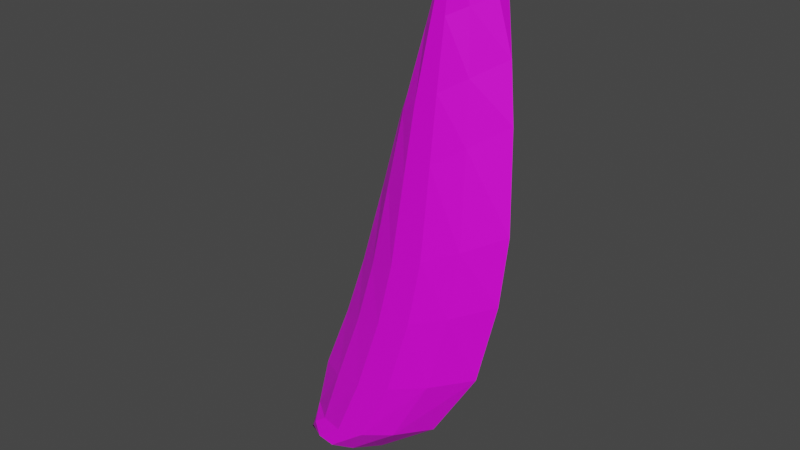 # Source: Banana.blend  (saved by Blender 3.6.11; exported with 4.5.12 LTS)
import bpy
from mathutils import Matrix  # noqa: F401  (used for matrix-valued properties, if any)

bpy.ops.wm.read_factory_settings(use_empty=True)
scene = bpy.context.scene
scene.name = 'Scene'

# ---- collections
col_collection = bpy.data.collections.new('Collection'); scene.collection.children.link(col_collection)

# ---- images (referenced by path relative to the original .blend; pixels are not part of the script)
import os
ASSET_DIR = os.environ.get("B2B_ASSET_DIR", "")  # directory of the original .blend (textures are referenced by path, not embedded)
HERE = os.path.dirname(os.path.abspath(__file__))  # packed textures are extracted next to this script under _unpacked/

def load_image(name, relpath, width, height, colorspace="sRGB"):
    """Load a texture the original file referenced (path relative to the .blend, or extracted next to this script)."""
    p = next((c for c in (os.path.join(HERE, relpath), os.path.join(ASSET_DIR, relpath)) if relpath and os.path.exists(c)), "")
    if p:
        img = bpy.data.images.load(p, check_existing=True)
        img.name = name
    else:  # same state as the original file: an image datablock whose file is absent (Cycles renders it pink)
        img = bpy.data.images.new(name, width, height)
        img.source = "FILE"
        img.filepath = "//" + (relpath or name)
    img.colorspace_settings.name = colorspace
    return img
img_baked = load_image('baked', 'bananaskin.png', 1024, 1024, 'sRGB')

# ---- materials (node trees are filled in below, after node groups)
mat_bananadark = bpy.data.materials.new('BananaDark')
mat_bananaskin = bpy.data.materials.new('BananaSkin')

# ---- material node trees
mat_bananadark.use_nodes = True; mat_bananadark.node_tree.nodes.clear()
_N = mat_bananadark.node_tree.nodes; _L = mat_bananadark.node_tree.links
n0 = _N.new('ShaderNodeBsdfPrincipled'); n0.name = 'Principled BSDF'; n0.location = (10, 300)
n0.distribution = 'GGX'
n0.subsurface_method = 'RANDOM_WALK_SKIN'
n0.inputs[0].default_value = (0.0, 0.0, 0.0, 1.0)
n0.inputs[3].default_value = 1.45
n0.inputs[27].default_value = (0.0, 0.0, 0.0, 1.0)
n0.inputs[28].default_value = 1.0
n1 = _N.new('ShaderNodeOutputMaterial'); n1.name = 'Material Output'; n1.location = (300, 300)
_L.new(n0.outputs[0], n1.inputs[0])
n1.is_active_output = True
mat_bananaskin.use_nodes = True; mat_bananaskin.node_tree.nodes.clear()
_N = mat_bananaskin.node_tree.nodes; _L = mat_bananaskin.node_tree.links
n0 = _N.new('ShaderNodeRGB'); n0.name = 'RGB'; n0.location = (-855, 343)
n0.outputs[0].default_value = (0.7974, 0.9114, 0.0, 1.0)
n1 = _N.new('ShaderNodeTexNoise'); n1.name = 'Noise Texture'; n1.location = (-875, 118)
n1.inputs[2].default_value = 6.0
n1.inputs[3].default_value = 2.7
n1.inputs[4].default_value = 1.0
n2 = _N.new('ShaderNodeRGBCurve'); n2.name = 'RGB Curves'; n2.location = (-302, 277)
_c = n2.mapping.curves[3]
while len(_c.points) > 2: _c.points.remove(_c.points[-1])
_c.points[0].location = (0.0, 0.0); _c.points[0].handle_type = 'AUTO'
_c.points[1].location = (0.14545, 0.58125); _c.points[1].handle_type = 'AUTO'
_p = _c.points.new(0.43182, 0.78125); _p.handle_type = 'AUTO'
_p = _c.points.new(0.81818, 0.46875); _p.handle_type = 'VECTOR'
_p = _c.points.new(1.0, 1.0); _p.handle_type = 'AUTO'
n2.mapping.update()
n3 = _N.new('ShaderNodeMix'); n3.name = 'Mix'; n3.location = (-505, 272)
n3.data_type = 'RGBA'
n3.blend_type = 'VALUE'
n3.clamp_factor = False
n3.inputs[0].default_value = 0.8083
n4 = _N.new('ShaderNodeVectorMath'); n4.name = 'Vector Math'; n4.location = (-707, 122)
n4.operation = 'MULTIPLY'
n4.inputs[1].default_value = (1.0, 1.0, 1.0)
n5 = _N.new('ShaderNodeBsdfPrincipled'); n5.name = 'Principled BSDF'; n5.location = (171, 282)
n5.distribution = 'GGX'
n5.subsurface_method = 'RANDOM_WALK_SKIN'
n5.inputs[3].default_value = 1.45
n5.inputs[27].default_value = (0.0, 0.0, 0.0, 1.0)
n5.inputs[28].default_value = 1.0
n6 = _N.new('ShaderNodeOutputMaterial'); n6.name = 'Material Output'; n6.location = (477, 296)
n7 = _N.new('ShaderNodeTexImage'); n7.name = 'Image Texture'; n7.location = (-229, -93)
n7.image = img_baked
_L.new(n5.outputs[0], n6.inputs[0])
_L.new(n0.outputs[0], n3.inputs[6])
_L.new(n1.outputs[1], n4.inputs[0])
_L.new(n4.outputs[0], n3.inputs[7])
_L.new(n3.outputs[2], n2.inputs[1])
_L.new(n7.outputs[0], n5.inputs[0])
n6.is_active_output = True

# ---- world
world_world = bpy.data.worlds.new('World'); scene.world = world_world
world_world.use_nodes = True; world_world.node_tree.nodes.clear()
_N = world_world.node_tree.nodes; _L = world_world.node_tree.links
n0 = _N.new('ShaderNodeOutputWorld'); n0.name = 'World Output'; n0.location = (300, 300)
n1 = _N.new('ShaderNodeBackground'); n1.name = 'Background'; n1.location = (10, 300)
n1.inputs[0].default_value = (0.05088, 0.05088, 0.05088, 1.0)
_L.new(n1.outputs[0], n0.inputs[0])
n0.is_active_output = True
world_world.color = (0.05088, 0.05088, 0.05088)
world_world.use_sun_shadow = False
world_world.sun_shadow_jitter_overblur = 0.0

# ---- meshes
me_sphere = bpy.data.meshes.new('Sphere')
me_sphere.from_pydata([(-0.09462, -0.01182, -0.3796), (0.0466, -2.339e-09, 0.392), (0.05227, -0.01973, 0.4188), (0.08162, -0.01973, 0.4124), (0.08233, -0.009744, 0.378), (0.08999, -0.009744, 0.3473), (0.09935, -2.339e-09, 0.2758), (0.1036, -2.339e-09, 0.1979), (0.1053, -2.339e-09, 0.05745), (0.09765, -2.339e-09, -0.04342), (0.07808, -2.339e-09, -0.1647), (0.03299, -2.339e-09, -0.2758), (-0.02996, -2.339e-09, -0.3512), (-0.1184, -2.339e-09, -0.3639), (-0.1116, -2.339e-09, -0.3307), (-0.09802, -2.339e-09, -0.249), (-0.06995, -2.339e-09, -0.1443), (-0.04953, -2.339e-09, -0.05492), (-0.02571, -2.339e-09, 0.06639), (-0.005292, -2.339e-09, 0.1762), (0.02448, -2.339e-09, 0.295), (0.0563, -0.03764, 0.4211), (0.06377, -0.03764, 0.4212), (0.07092, -0.03764, 0.42), (0.07773, -0.03764, 0.4173), (-0.1, -0.01182, -0.3778), (-0.1054, -0.01182, -0.3757), (-0.1101, -0.01182, -0.3726), (-0.1143, -0.01182, -0.3683), (0.05375, -0.0351, 0.3892), (0.0609, -0.05247, 0.3864), (0.06804, -0.05247, 0.3836), (0.07519, -0.0351, 0.3808), (0.03759, -0.0351, 0.3054), (0.05069, -0.05247, 0.3159), (0.06379, -0.05247, 0.3264), (0.07689, -0.0351, 0.3368), (0.01564, -0.0351, 0.1961), (0.03656, -0.05247, 0.216), (0.05749, -0.05247, 0.236), (0.07842, -0.0351, 0.2559), (0.0001529, -0.0351, 0.09269), (0.02602, -0.05247, 0.119), (0.05188, -0.05247, 0.1453), (0.07774, -0.0351, 0.1716), (-0.01856, -0.0351, -0.03244), (0.0124, -0.05247, -0.009969), (0.04337, -0.05247, 0.0125), (0.07434, -0.0351, 0.03498), (-0.03643, -0.0351, -0.1241), (-0.00291, -0.05247, -0.1039), (0.03061, -0.05247, -0.08377), (0.06413, -0.0351, -0.0636), (-0.0628, -0.0351, -0.2321), (-0.02758, -0.05247, -0.2153), (0.007639, -0.05247, -0.1984), (0.04286, -0.0351, -0.1816), (-0.08271, -0.0351, -0.3197), (-0.05378, -0.05247, -0.3088), (-0.02486, -0.05247, -0.2978), (0.004066, -0.0351, -0.2868), (-0.0953, -0.0351, -0.3348), (-0.07897, -0.05247, -0.3389), (-0.06263, -0.05247, -0.343), (-0.0463, -0.0351, -0.3471), (-0.09462, -2.339e-09, -0.3796), (0.04831, -2.339e-09, 0.4188), (0.08843, -2.339e-09, 0.4124), (0.0563, -2.339e-09, 0.4211), (0.06377, -2.339e-09, 0.4212), (0.07092, -2.339e-09, 0.42), (0.07773, -2.339e-09, 0.4173), (0.08814, -2.339e-09, 0.378), (0.08999, -2.339e-09, 0.3473), (-0.09462, 0.01182, -0.3796), (0.05227, 0.01973, 0.4188), (0.08162, 0.01973, 0.4124), (0.08233, 0.009744, 0.378), (0.08999, 0.009744, 0.3473), (0.0563, 0.03764, 0.4211), (0.06377, 0.03764, 0.4212), (0.07092, 0.03764, 0.42), (0.07773, 0.03764, 0.4173), (-0.1, 0.01182, -0.3778), (-0.1054, 0.01182, -0.3757), (-0.1101, 0.01182, -0.3726), (-0.1143, 0.01182, -0.3683), (0.05375, 0.0351, 0.3892), (0.0609, 0.05247, 0.3864), (0.06804, 0.05247, 0.3836), (0.07519, 0.0351, 0.3808), (0.03759, 0.0351, 0.3054), (0.05069, 0.05247, 0.3159), (0.06379, 0.05247, 0.3264), (0.07689, 0.0351, 0.3368), (0.01564, 0.0351, 0.1961), (0.03656, 0.05247, 0.216), (0.05749, 0.05247, 0.236), (0.07842, 0.0351, 0.2559), (0.0001529, 0.0351, 0.09269), (0.02602, 0.05247, 0.119), (0.05188, 0.05247, 0.1453), (0.07774, 0.0351, 0.1716), (-0.01856, 0.0351, -0.03244), (0.0124, 0.05247, -0.009969), (0.04337, 0.05247, 0.0125), (0.07434, 0.0351, 0.03498), (-0.03643, 0.0351, -0.1241), (-0.00291, 0.05247, -0.1039), (0.03061, 0.05247, -0.08377), (0.06413, 0.0351, -0.0636), (-0.0628, 0.0351, -0.2321), (-0.02758, 0.05247, -0.2153), (0.007639, 0.05247, -0.1984), (0.04286, 0.0351, -0.1816), (-0.08271, 0.0351, -0.3197), (-0.05378, 0.05247, -0.3088), (-0.02486, 0.05247, -0.2978), (0.004066, 0.0351, -0.2868), (-0.0953, 0.0351, -0.3348), (-0.07897, 0.05247, -0.3389), (-0.06263, 0.05247, -0.343), (-0.0463, 0.0351, -0.3471), (-0.1151, -0.01182, -0.371), (-0.1192, -2.339e-09, -0.3665), (-0.09537, -0.01182, -0.3822), (-0.1008, -0.01182, -0.3804), (-0.1061, -0.01182, -0.3784), (-0.1109, -0.01182, -0.3752), (-0.09537, -2.339e-09, -0.3822), (-0.1008, -2.339e-09, -0.3804), (-0.1061, -2.339e-09, -0.3784), (-0.1109, -2.339e-09, -0.3752), (-0.1151, -2.339e-09, -0.371), (-0.1151, 0.01182, -0.371), (-0.09537, 0.01182, -0.3822), (-0.1008, 0.01182, -0.3804), (-0.1061, 0.01182, -0.3784), (-0.1109, 0.01182, -0.3752)], [], [(29, 1, 2), (33, 29, 1, 20), (37, 33, 20, 19), (41, 37, 19, 18), (45, 41, 18, 17), (49, 45, 17, 16), (53, 49, 16, 15), (60, 11, 10, 56), (60, 64, 12, 11), (25, 0, 12, 64), (13, 28, 61, 14), (28, 27, 62, 61), (27, 26, 63, 62), (26, 25, 64, 63), (14, 61, 57), (57, 61, 62, 58), (58, 62, 63, 59), (59, 63, 64, 60), (14, 57, 53, 15), (57, 58, 54, 53), (58, 59, 55, 54), (59, 60, 56, 55), (10, 9, 52, 56), (56, 52, 51, 55), (55, 51, 50, 54), (54, 50, 49, 53), (9, 8, 48, 52), (52, 48, 47, 51), (51, 47, 46, 50), (50, 46, 45, 49), (8, 7, 44, 48), (48, 44, 43, 47), (47, 43, 42, 46), (46, 42, 41, 45), (7, 6, 40, 44), (44, 40, 39, 43), (43, 39, 38, 42), (42, 38, 37, 41), (6, 5, 36, 40), (40, 36, 35, 39), (39, 35, 34, 38), (38, 34, 33, 37), (5, 4, 32, 36), (36, 32, 31, 35), (35, 31, 30, 34), (34, 30, 29, 33), (32, 24, 3), (32, 31, 23, 24), (31, 30, 22, 23), (30, 29, 21, 22), (86, 13, 124, 134), (85, 86, 134, 138), (65, 74, 135, 129), (25, 0, 125, 126), (0, 65, 12), (0, 65, 129, 125), (23, 22, 69, 70), (21, 2, 66, 68), (24, 23, 70, 71), (3, 24, 71, 67), (22, 21, 68, 69), (5, 73, 72, 4), (4, 3, 67, 72), (5, 6, 73), (2, 1, 66), (21, 29, 2), (4, 32, 3), (87, 75, 1), (91, 20, 1, 87), (95, 19, 20, 91), (99, 18, 19, 95), (103, 17, 18, 99), (107, 16, 17, 103), (111, 15, 16, 107), (118, 114, 10, 11), (118, 11, 12, 122), (83, 122, 12, 74), (13, 14, 119, 86), (86, 119, 120, 85), (85, 120, 121, 84), (84, 121, 122, 83), (14, 115, 119), (115, 116, 120, 119), (116, 117, 121, 120), (117, 118, 122, 121), (14, 15, 111, 115), (115, 111, 112, 116), (116, 112, 113, 117), (117, 113, 114, 118), (10, 114, 110, 9), (114, 113, 109, 110), (113, 112, 108, 109), (112, 111, 107, 108), (9, 110, 106, 8), (110, 109, 105, 106), (109, 108, 104, 105), (108, 107, 103, 104), (8, 106, 102, 7), (106, 105, 101, 102), (105, 104, 100, 101), (104, 103, 99, 100), (7, 102, 98, 6), (102, 101, 97, 98), (101, 100, 96, 97), (100, 99, 95, 96), (6, 98, 94, 78), (98, 97, 93, 94), (97, 96, 92, 93), (96, 95, 91, 92), (78, 94, 90, 77), (94, 93, 89, 90), (93, 92, 88, 89), (92, 91, 87, 88), (90, 76, 82), (90, 82, 81, 89), (89, 81, 80, 88), (88, 80, 79, 87), (28, 27, 128, 123), (84, 85, 138, 137), (27, 26, 127, 128), (13, 28, 123, 124), (74, 12, 65), (83, 84, 137, 136), (81, 70, 69, 80), (79, 68, 66, 75), (82, 71, 70, 81), (76, 67, 71, 82), (80, 69, 68, 79), (78, 77, 72, 73), (77, 72, 67, 76), (78, 73, 6), (75, 66, 1), (79, 75, 87), (77, 76, 90), (126, 125, 129, 130), (123, 128, 132, 133), (127, 126, 130, 131), (128, 127, 131, 132), (123, 133, 124), (136, 130, 129, 135), (134, 133, 132, 138), (137, 131, 130, 136), (138, 132, 131, 137), (134, 124, 133), (74, 83, 136, 135), (26, 25, 126, 127)])
me_sphere.polygons.foreach_set('material_index', [0, 1, 1, 1, 1, 1, 1, 1, 1, 1, 1, 1, 1, 1, 1, 1, 1, 1, 1, 1, 1, 1, 1, 1, 1, 1, 1, 1, 1, 1, 1, 1, 1, 1, 1, 1, 1, 1, 1, 1, 1, 1, 1, 1, 1, 1, 0, 0, 0, 0, 0, 0, 0, 0, 1, 0, 0, 0, 0, 0, 0, 1, 0, 1, 0, 0, 0, 0, 1, 1, 1, 1, 1, 1, 1, 1, 1, 1, 1, 1, 1, 1, 1, 1, 1, 1, 1, 1, 1, 1, 1, 1, 1, 1, 1, 1, 1, 1, 1, 1, 1, 1, 1, 1, 1, 1, 1, 1, 1, 1, 1, 1, 1, 0, 0, 0, 0, 0, 0, 0, 0, 1, 0, 0, 0, 0, 0, 0, 1, 0, 1, 0, 0, 0, 0, 0, 0, 0, 0, 0, 0, 0, 0, 0, 0, 0])
_uv = me_sphere.uv_layers.new(name='UVMap')
_uv.uv.foreach_set('vector', [0.3455, 0.6739, 0.3463, 0.6675, 0.354, 0.669, 0.5099, 0.8878, 0.5342, 0.9964, 0.5939, 1.0, 0.5939, 0.8742, 0.4375, 0.7461, 0.5099, 0.8878, 0.5939, 0.8742, 0.1879, 0.7203, 0.355, 0.6121, 0.4375, 0.7461, 0.1879, 0.7203, 0.1879, 0.578, 0.2841, 0.4499, 0.355, 0.6121, 0.1879, 0.578, 0.1879, 0.4208, 0.252, 0.3311, 0.2841, 0.4499, 0.1879, 0.4208, 0.1879, 0.305, 0.2298, 0.1911, 0.252, 0.3311, 0.1879, 0.305, 0.1879, 0.1693, 0.3758, 0.1203, 0.5939, 0.1345, 0.5939, 0.2785, 0.5196, 0.2566, 0.3758, 0.1203, 0.2415, 0.04217, 0.1879, 0.03688, 0.5939, 0.1345, 0.1974, 0.002399, 0.1979, 3.49e-08, 0.1879, 0.03688, 0.2415, 0.04217, 0.1879, 0.02033, 0.1963, 0.01459, 0.217, 0.05806, 0.1879, 0.06335, 0.1963, 0.01459, 0.1966, 0.009073, 0.2379, 0.05276, 0.217, 0.05806, 0.1966, 0.009073, 0.1969, 0.005007, 0.2482, 0.04747, 0.2379, 0.05276, 0.1969, 0.005007, 0.1974, 0.002399, 0.2415, 0.04217, 0.2482, 0.04747, 0.1879, 0.06335, 0.217, 0.05806, 0.2209, 0.07758, 0.2209, 0.07758, 0.217, 0.05806, 0.2379, 0.05276, 0.2555, 0.09182, 0.2555, 0.09182, 0.2379, 0.05276, 0.2482, 0.04747, 0.2958, 0.106, 0.2958, 0.106, 0.2482, 0.04747, 0.2415, 0.04217, 0.3758, 0.1203, 0.1879, 0.06335, 0.2209, 0.07758, 0.2298, 0.1911, 0.1879, 0.1693, 0.2209, 0.07758, 0.2555, 0.09182, 0.2904, 0.213, 0.2298, 0.1911, 0.2555, 0.09182, 0.2958, 0.106, 0.394, 0.2348, 0.2904, 0.213, 0.2958, 0.106, 0.3758, 0.1203, 0.5196, 0.2566, 0.394, 0.2348, 0.5939, 0.2785, 0.5939, 0.4357, 0.5439, 0.4095, 0.5196, 0.2566, 0.5196, 0.2566, 0.5439, 0.4095, 0.4682, 0.3834, 0.394, 0.2348, 0.394, 0.2348, 0.4682, 0.3834, 0.3558, 0.3573, 0.2904, 0.213, 0.2904, 0.213, 0.3558, 0.3573, 0.252, 0.3311, 0.2298, 0.1911, 0.5939, 0.4357, 0.5939, 0.5664, 0.5508, 0.5373, 0.5439, 0.4095, 0.5439, 0.4095, 0.5508, 0.5373, 0.4953, 0.5082, 0.4682, 0.3834, 0.4682, 0.3834, 0.4953, 0.5082, 0.4114, 0.4791, 0.3558, 0.3573, 0.3558, 0.3573, 0.4114, 0.4791, 0.2841, 0.4499, 0.252, 0.3311, 0.5939, 0.5664, 0.5939, 0.7485, 0.5528, 0.7144, 0.5508, 0.5373, 0.5508, 0.5373, 0.5528, 0.7144, 0.5087, 0.6803, 0.4953, 0.5082, 0.4953, 0.5082, 0.5087, 0.6803, 0.4558, 0.6462, 0.4114, 0.4791, 0.4114, 0.4791, 0.4558, 0.6462, 0.355, 0.6121, 0.2841, 0.4499, 0.5939, 0.7485, 0.5939, 0.8494, 0.5531, 0.8236, 0.5528, 0.7144, 0.5528, 0.7144, 0.5531, 0.8236, 0.5159, 0.7978, 0.5087, 0.6803, 0.5087, 0.6803, 0.5159, 0.7978, 0.482, 0.772, 0.4558, 0.6462, 0.4558, 0.6462, 0.482, 0.772, 0.4375, 0.7461, 0.355, 0.6121, 0.5939, 0.8494, 0.5839, 0.9421, 0.5523, 0.9285, 0.5531, 0.8236, 0.5531, 0.8236, 0.5523, 0.9285, 0.5228, 0.9149, 0.5159, 0.7978, 0.5159, 0.7978, 0.5228, 0.9149, 0.507, 0.9014, 0.482, 0.772, 0.482, 0.772, 0.507, 0.9014, 0.5099, 0.8878, 0.4375, 0.7461, 0.5839, 0.9421, 0.5829, 0.9818, 0.5513, 0.9854, 0.5523, 0.9285, 0.5523, 0.9285, 0.5513, 0.9854, 0.5269, 0.9891, 0.5228, 0.9149, 0.5228, 0.9149, 0.5269, 0.9891, 0.5198, 0.9927, 0.507, 0.9014, 0.507, 0.9014, 0.5198, 0.9927, 0.5342, 0.9964, 0.5099, 0.8878, 0.3431, 0.6928, 0.3525, 0.6943, 0.3521, 0.7006, 0.3431, 0.6928, 0.3439, 0.6865, 0.3529, 0.688, 0.3525, 0.6943, 0.3439, 0.6865, 0.3447, 0.6802, 0.3532, 0.6817, 0.3529, 0.688, 0.3447, 0.6802, 0.3455, 0.6739, 0.3536, 0.6754, 0.3532, 0.6817, 0.1286, 0.5259, 0.1295, 0.5217, 0.1295, 0.5217, 0.1286, 0.5259, 0.1277, 0.5301, 0.1286, 0.5259, 0.1286, 0.5259, 0.1277, 0.5301, 0.125, 0.5427, 0.125, 0.5427, 0.125, 0.5427, 0.125, 0.5427, 0.1259, 0.5385, 0.125, 0.5427, 0.125, 0.5427, 0.1259, 0.5385, 0.1979, 3.49e-08, 0.1879, 3.49e-08, 0.1879, 0.03688, 0.125, 0.5427, 0.125, 0.5427, 0.125, 0.5427, 0.125, 0.5427, 0.3529, 0.688, 0.3532, 0.6817, 0.3532, 0.6817, 0.3529, 0.688, 0.3536, 0.6754, 0.354, 0.669, 0.354, 0.669, 0.3536, 0.6754, 0.3525, 0.6943, 0.3529, 0.688, 0.3529, 0.688, 0.3525, 0.6943, 0.3521, 0.7006, 0.3525, 0.6943, 0.3525, 0.6943, 0.3521, 0.7006, 0.3532, 0.6817, 0.3536, 0.6754, 0.3536, 0.6754, 0.3532, 0.6817, 0.5839, 0.9421, 0.5939, 0.9421, 0.5939, 0.9818, 0.5829, 0.9818, 0.3422, 0.6991, 0.3521, 0.7006, 0.3521, 0.7006, 0.3422, 0.6991, 0.5839, 0.9421, 0.5939, 0.8494, 0.5939, 0.9421, 0.354, 0.669, 0.3463, 0.6675, 0.354, 0.669, 0.3536, 0.6754, 0.3455, 0.6739, 0.354, 0.669, 0.3422, 0.6991, 0.3431, 0.6928, 0.3521, 0.7006, 0.3455, 0.6739, 0.354, 0.669, 0.3463, 0.6675, 0.678, 0.8878, 0.5939, 0.8742, 0.5939, 1.0, 0.6537, 0.9964, 0.7504, 0.7461, 1.0, 0.7203, 0.5939, 0.8742, 0.678, 0.8878, 0.8329, 0.6121, 1.0, 0.578, 1.0, 0.7203, 0.7504, 0.7461, 0.09166, 0.4499, 0.1879, 0.4208, 0.1879, 0.578, 0.02075, 0.6121, 0.1238, 0.3311, 0.1879, 0.305, 0.1879, 0.4208, 0.09166, 0.4499, 0.146, 0.1911, 0.1879, 0.1693, 0.1879, 0.305, 0.1238, 0.3311, 0.8121, 0.1203, 0.6683, 0.2566, 0.5939, 0.2785, 0.5939, 0.1345, 0.0, 0.1203, 0.5939, 0.1345, 0.1879, 0.03688, 0.1343, 0.04217, 0.1784, 0.002399, 0.1343, 0.04217, 0.1879, 0.03688, 0.1779, 0.0, 0.1879, 0.02033, 0.1879, 0.06335, 0.1588, 0.05806, 0.1795, 0.01459, 0.1795, 0.01459, 0.1588, 0.05806, 0.1379, 0.05276, 0.1792, 0.009073, 0.1792, 0.009073, 0.1379, 0.05276, 0.1276, 0.04747, 0.1788, 0.005007, 0.1788, 0.005007, 0.1276, 0.04747, 0.1343, 0.04217, 0.1784, 0.002399, 0.1879, 0.06335, 0.1549, 0.07758, 0.1588, 0.05806, 0.1549, 0.07758, 0.1203, 0.09182, 0.1379, 0.05276, 0.1588, 0.05806, 0.1203, 0.09182, 0.08002, 0.106, 0.1276, 0.04747, 0.1379, 0.05276, 0.08002, 0.106, 0.0, 0.1203, 0.1343, 0.04217, 0.1276, 0.04747, 0.1879, 0.06335, 0.1879, 0.1693, 0.146, 0.1911, 0.1549, 0.07758, 0.1549, 0.07758, 0.146, 0.1911, 0.08534, 0.213, 0.1203, 0.09182, 0.9324, 0.09182, 0.8974, 0.213, 0.7939, 0.2348, 0.8921, 0.106, 0.8921, 0.106, 0.7939, 0.2348, 0.6683, 0.2566, 0.8121, 0.1203, 0.5939, 0.2785, 0.6683, 0.2566, 0.644, 0.4095, 0.5939, 0.4357, 0.6683, 0.2566, 0.7939, 0.2348, 0.7197, 0.3834, 0.644, 0.4095, 0.7939, 0.2348, 0.8974, 0.213, 0.8321, 0.3573, 0.7197, 0.3834, 0.08534, 0.213, 0.146, 0.1911, 0.1238, 0.3311, 0.01994, 0.3573, 0.5939, 0.4357, 0.644, 0.4095, 0.637, 0.5373, 0.5939, 0.5664, 0.644, 0.4095, 0.7197, 0.3834, 0.6926, 0.5082, 0.637, 0.5373, 0.7197, 0.3834, 0.8321, 0.3573, 0.7765, 0.4791, 0.6926, 0.5082, 0.8321, 0.3573, 0.9359, 0.3311, 0.9038, 0.4499, 0.7765, 0.4791, 0.5939, 0.5664, 0.637, 0.5373, 0.6351, 0.7144, 0.5939, 0.7485, 0.637, 0.5373, 0.6926, 0.5082, 0.6792, 0.6803, 0.6351, 0.7144, 0.6926, 0.5082, 0.7765, 0.4791, 0.7321, 0.6462, 0.6792, 0.6803, 0.7765, 0.4791, 0.9038, 0.4499, 0.8329, 0.6121, 0.7321, 0.6462, 0.5939, 0.7485, 0.6351, 0.7144, 0.6347, 0.8236, 0.5939, 0.8494, 0.6351, 0.7144, 0.6792, 0.6803, 0.672, 0.7978, 0.6347, 0.8236, 0.6792, 0.6803, 0.7321, 0.6462, 0.7058, 0.772, 0.672, 0.7978, 0.7321, 0.6462, 0.8329, 0.6121, 0.7504, 0.7461, 0.7058, 0.772, 0.5939, 0.8494, 0.6347, 0.8236, 0.6356, 0.9285, 0.604, 0.9421, 0.6347, 0.8236, 0.672, 0.7978, 0.6651, 0.9149, 0.6356, 0.9285, 0.672, 0.7978, 0.7058, 0.772, 0.6809, 0.9014, 0.6651, 0.9149, 0.7058, 0.772, 0.7504, 0.7461, 0.678, 0.8878, 0.6809, 0.9014, 0.604, 0.9421, 0.6356, 0.9285, 0.6365, 0.9854, 0.605, 0.9818, 0.6356, 0.9285, 0.6651, 0.9149, 0.661, 0.9891, 0.6365, 0.9854, 0.6651, 0.9149, 0.6809, 0.9014, 0.6681, 0.9927, 0.661, 0.9891, 0.6809, 0.9014, 0.678, 0.8878, 0.6537, 0.9964, 0.6681, 0.9927, 0.3431, 0.6928, 0.3521, 0.7006, 0.3525, 0.6943, 0.3431, 0.6928, 0.3525, 0.6943, 0.3529, 0.688, 0.3439, 0.6865, 0.3439, 0.6865, 0.3529, 0.688, 0.3532, 0.6817, 0.3447, 0.6802, 0.3447, 0.6802, 0.3532, 0.6817, 0.3536, 0.6754, 0.3455, 0.6739, 0.1286, 0.5259, 0.1277, 0.5301, 0.1277, 0.5301, 0.1286, 0.5259, 0.1268, 0.5343, 0.1277, 0.5301, 0.1277, 0.5301, 0.1268, 0.5343, 0.1277, 0.5301, 0.1268, 0.5343, 0.1268, 0.5343, 0.1277, 0.5301, 0.1295, 0.5217, 0.1286, 0.5259, 0.1286, 0.5259, 0.1295, 0.5217, 0.1779, 0.0, 0.1879, 0.03688, 0.1879, 3.49e-08, 0.1259, 0.5385, 0.1268, 0.5343, 0.1268, 0.5343, 0.1259, 0.5385, 0.3529, 0.688, 0.3529, 0.688, 0.3532, 0.6817, 0.3532, 0.6817, 0.3536, 0.6754, 0.3536, 0.6754, 0.354, 0.669, 0.354, 0.669, 0.3525, 0.6943, 0.3525, 0.6943, 0.3529, 0.688, 0.3529, 0.688, 0.3521, 0.7006, 0.3521, 0.7006, 0.3525, 0.6943, 0.3525, 0.6943, 0.3532, 0.6817, 0.3532, 0.6817, 0.3536, 0.6754, 0.3536, 0.6754, 0.604, 0.9421, 0.605, 0.9818, 0.5939, 0.9818, 0.5939, 0.9421, 0.3422, 0.6991, 0.3422, 0.6991, 0.3521, 0.7006, 0.3521, 0.7006, 0.604, 0.9421, 0.5939, 0.9421, 0.5939, 0.8494, 0.354, 0.669, 0.354, 0.669, 0.3463, 0.6675, 0.3536, 0.6754, 0.354, 0.669, 0.3455, 0.6739, 0.3422, 0.6991, 0.3521, 0.7006, 0.3431, 0.6928, 0.1259, 0.5385, 0.125, 0.5427, 0.125, 0.5427, 0.1259, 0.5385, 0.1286, 0.5259, 0.1277, 0.5301, 0.1277, 0.5301, 0.1286, 0.5259, 0.1268, 0.5343, 0.1259, 0.5385, 0.1259, 0.5385, 0.1268, 0.5343, 0.1277, 0.5301, 0.1268, 0.5343, 0.1268, 0.5343, 0.1277, 0.5301, 0.1286, 0.5259, 0.1286, 0.5259, 0.1295, 0.5217, 0.1259, 0.5385, 0.1259, 0.5385, 0.125, 0.5427, 0.125, 0.5427, 0.1286, 0.5259, 0.1286, 0.5259, 0.1277, 0.5301, 0.1277, 0.5301, 0.1268, 0.5343, 0.1268, 0.5343, 0.1259, 0.5385, 0.1259, 0.5385, 0.1277, 0.5301, 0.1277, 0.5301, 0.1268, 0.5343, 0.1268, 0.5343, 0.1286, 0.5259, 0.1295, 0.5217, 0.1286, 0.5259, 0.125, 0.5427, 0.1259, 0.5385, 0.1259, 0.5385, 0.125, 0.5427, 0.1268, 0.5343, 0.1259, 0.5385, 0.1259, 0.5385, 0.1268, 0.5343])
me_sphere.materials.append(mat_bananadark)
me_sphere.materials.append(mat_bananaskin)
me_sphere.update()

# ---- objects
ob_banana = bpy.data.objects.new('Banana', me_sphere)

# ---- transforms, parenting, visibility, modifiers, constraints
ob_banana.location = (0.0, 0.0, 0.0)
ob_banana.scale = (1.501, 1.0, 1.0)

# ---- collection membership
col_collection.objects.link(ob_banana)

# ---- scene / render settings (as saved in the file)
scene.frame_start = 1; scene.frame_end = 250; scene.frame_set(1)
scene.render.engine = 'CYCLES'
scene.cycles.sampling_pattern = 'TABULATED_SOBOL'
scene.cycles.bake_type = 'DIFFUSE'
scene.view_settings.view_transform = 'Filmic'
bpy.context.view_layer.update()

# ---- added for rendering (the .blend has no active camera and no usable light): camera, sun
cam_auto = bpy.data.cameras.new('AutoCamera')
cam_auto.lens = 50.0
cam_auto.sensor_width = 36.0
cam_auto.clip_end = 1000.0
ob_auto_camera = bpy.data.objects.new('AutoCamera', cam_auto)
scene.collection.objects.link(ob_auto_camera)
ob_auto_camera.location = (0.801503, -0.974313, 0.669049)
ob_auto_camera.rotation_euler = (1.09748, -7.21219e-08, 0.694738)
scene.camera = ob_auto_camera
light_auto_sun = bpy.data.lights.new('AutoSun', 'SUN')
light_auto_sun.energy = 3.0
light_auto_sun.angle = 0.0523599
ob_auto_sun = bpy.data.objects.new('AutoSun', light_auto_sun)
scene.collection.objects.link(ob_auto_sun)
ob_auto_sun.rotation_euler = (0.872665, 0.174533, 0.523599)
bpy.context.view_layer.update()
